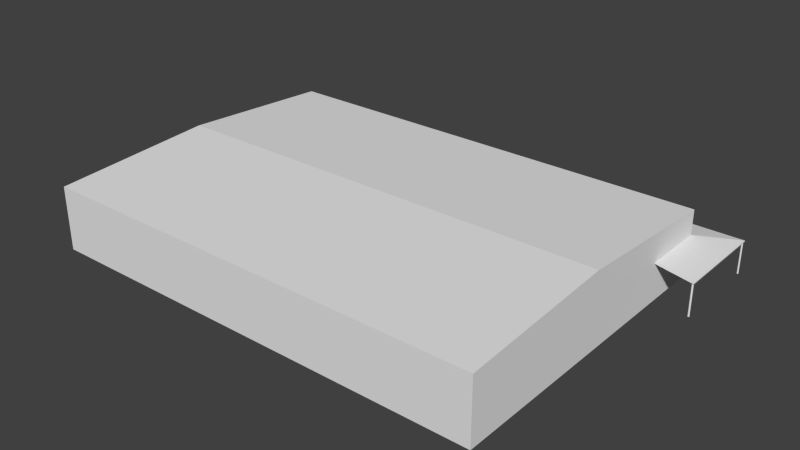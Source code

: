 # Source: MainOffice.blend  (saved by Blender 2.73.0; exported with 4.5.12 LTS)
import bpy
from mathutils import Matrix  # noqa: F401  (used for matrix-valued properties, if any)

bpy.ops.wm.read_factory_settings(use_empty=True)
scene = bpy.context.scene
scene.name = 'Scene'

# ---- collections
col_collection_1 = bpy.data.collections.new('Collection 1'); scene.collection.children.link(col_collection_1)

# ---- world
world_world = bpy.data.worlds.new('World'); scene.world = world_world
world_world.color = (0.05088, 0.05088, 0.05088)
world_world.use_sun_shadow = False
world_world.sun_shadow_jitter_overblur = 0.0
world_world.cycles.sampling_method = 'MANUAL'
world_world.cycles.sample_map_resolution = 256

# ---- meshes
me_cube_002 = bpy.data.meshes.new('Cube.002')
me_cube_002.from_pydata([(-22.3, -15.3, 6.096), (-22.3, 15.3, 6.096), (21.3, 15.3, 6.096), (21.3, -15.3, 6.096), (-22.3, 0.0, 7.01), (21.3, 0.0, 7.01)], [], [(0, 3, 5, 4), (2, 1, 4, 5)])
_uv = me_cube_002.uv_layers.new(name='UVMap')
_uv.uv.foreach_set('vector', [1.532e-07, 1.0, 0.0, 8.749e-08, 0.3072, 4.375e-08, 0.3072, 1.0, 0.6144, 0.0, 0.6144, 1.0, 0.3072, 1.0, 0.3072, 4.375e-08])
me_cube_002.use_remesh_preserve_volume = False
me_cube_002.use_remesh_preserve_attributes = False
me_cube_002.use_mirror_vertex_groups = False
me_cube_002.update()
me_cylinder = bpy.data.meshes.new('Cylinder')
me_cylinder.from_pydata([(13.72, 18.29, 5.508e-05), (13.72, 18.29, 3.053), (13.8, 18.25, 5.508e-05), (13.8, 18.25, 3.053), (13.8, 18.16, 5.508e-05), (13.8, 18.16, 3.053), (13.72, 18.11, 5.508e-05), (13.72, 18.11, 3.053), (13.64, 18.16, 5.508e-05), (13.64, 18.16, 3.053), (13.64, 18.25, 5.508e-05), (13.64, 18.25, 3.053), (24.62, 18.29, 5.508e-05), (24.62, 18.29, 3.053), (24.7, 18.25, 5.508e-05), (24.7, 18.25, 3.053), (24.7, 18.16, 5.508e-05), (24.7, 18.16, 3.053), (24.62, 18.11, 5.508e-05), (24.62, 18.11, 3.053), (24.54, 18.16, 5.508e-05), (24.54, 18.16, 3.053), (24.54, 18.25, 5.508e-05), (24.54, 18.25, 3.053), (24.62, 9.303, 5.508e-05), (24.62, 9.303, 3.053), (24.7, 9.257, 5.508e-05), (24.7, 9.257, 3.053), (24.7, 9.166, 5.508e-05), (24.7, 9.166, 3.053), (24.62, 9.12, 5.508e-05), (24.62, 9.12, 3.053), (24.54, 9.166, 5.508e-05), (24.54, 9.166, 3.053), (24.54, 9.257, 5.508e-05), (24.54, 9.257, 3.053)], [], [(0, 1, 3, 2), (2, 3, 5, 4), (4, 5, 7, 6), (6, 7, 9, 8), (10, 11, 1, 0), (8, 9, 11, 10), (12, 13, 15, 14), (14, 15, 17, 16), (16, 17, 19, 18), (18, 19, 21, 20), (22, 23, 13, 12), (20, 21, 23, 22), (24, 25, 27, 26), (26, 27, 29, 28), (28, 29, 31, 30), (30, 31, 33, 32), (34, 35, 25, 24), (32, 33, 35, 34)])
me_cylinder.polygons.foreach_set('use_smooth', [True] * 18)
_uv = me_cylinder.uv_layers.new(name='UVMap')
_uv.uv.foreach_set('vector', [0.4583, 0.0, 0.4583, 1.0, 0.375, 1.0, 0.375, 3.927e-07, 0.375, 3.927e-07, 0.375, 1.0, 0.3333, 1.0, 0.3333, 3.938e-07, 0.3333, 2.404e-08, 0.3333, 1.0, 0.2917, 1.0, 0.2917, 1.803e-08, 0.2917, 1.803e-08, 0.2917, 1.0, 0.2083, 1.0, 0.2083, 6.01e-09, 0.5, 7.696e-08, 0.5, 1.0, 0.4583, 1.0, 0.4583, 0.0, 0.2083, 6.01e-09, 0.2083, 1.0, 0.1667, 1.0, 0.1667, 0.0, 0.9583, 3.135e-07, 0.9583, 1.0, 0.875, 1.0, 0.875, 1.01e-07, 0.875, 1.01e-07, 0.875, 1.0, 0.8333, 1.0, 0.8333, 3.95e-07, 8.691e-07, 1.0, 0.0, 3.905e-07, 0.04167, 6.247e-07, 0.04167, 1.0, 0.04167, 1.0, 0.04167, 6.247e-07, 0.125, 0.0, 0.125, 1.0, 1.0, 0.0, 1.0, 1.0, 0.9583, 1.0, 0.9583, 3.135e-07, 0.125, 1.0, 0.125, 0.0, 0.1667, 0.0, 0.1667, 1.0, 0.7917, 6.649e-07, 0.7917, 1.0, 0.7083, 1.0, 0.7083, 3.938e-07, 0.7083, 3.938e-07, 0.7083, 1.0, 0.6667, 1.0, 0.6667, 7.464e-07, 0.6667, 3.112e-07, 0.6667, 1.0, 0.625, 1.0, 0.625, 0.0, 0.625, 0.0, 0.625, 1.0, 0.5417, 1.0, 0.5417, 3.146e-07, 0.8333, 0.0, 0.8333, 1.0, 0.7917, 1.0, 0.7917, 6.649e-07, 0.5417, 3.146e-07, 0.5417, 1.0, 0.5, 1.0, 0.5, 6.281e-07])
me_cylinder.use_remesh_preserve_volume = False
me_cylinder.use_remesh_preserve_attributes = False
me_cylinder.use_mirror_vertex_groups = False
me_cylinder.update()
me_cube_001 = bpy.data.meshes.new('Cube.001')
me_cube_001.from_pydata([(21.3, 9.058, 3.658), (24.77, 18.35, 3.048), (24.77, 9.058, 3.048), (21.3, 9.058, 3.743), (21.3, 15.3, 3.743), (24.77, 18.35, 3.134), (24.77, 9.058, 3.134), (13.59, 18.35, 3.048), (13.59, 15.3, 3.743), (13.59, 18.35, 3.134)], [], [(5, 6, 2, 1), (6, 3, 0, 2), (6, 5, 4, 3), (5, 1, 7, 9), (4, 5, 9, 8)])
_uv = me_cube_001.uv_layers.new(name='UVMap')
_uv.uv.foreach_set('vector', [0.9822, 0.8256, 0.9822, 0.0, 0.9912, 0.0, 0.9912, 0.8256, 1.0, 0.001315, 1.0, 0.3148, 0.9912, 0.3135, 0.9912, 0.0, 0.006332, 0.0, 0.9733, 0.007123, 0.6496, 0.3171, 0.0, 0.3123, 0.9822, 0.9943, 0.9733, 0.9943, 0.9733, 0.0, 0.9822, 0.0, 0.6496, 0.3171, 0.9733, 0.007123, 0.9733, 0.9976, 0.6496, 1.0])
me_cube_001.use_remesh_preserve_volume = False
me_cube_001.use_remesh_preserve_attributes = False
me_cube_001.use_mirror_vertex_groups = False
me_cube_001.update()
me_cube = bpy.data.meshes.new('Cube')
me_cube.from_pydata([(-22.3, -15.3, 0.0), (-22.3, 15.3, 0.0), (21.3, 15.3, 0.0), (21.3, -15.3, 0.0), (-22.3, -15.3, 6.096), (-22.3, 15.3, 6.096), (21.3, 15.3, 6.096), (21.3, -15.3, 6.096), (21.3, 0.0, 7.01)], [], [(5, 6, 2, 1), (6, 7, 3, 2), (7, 4, 0, 3), (7, 6, 8)])
_uv = me_cube.uv_layers.new(name='UVMap')
_uv.uv.foreach_set('vector', [0.6144, 1.0, 0.6144, 0.0, 0.7368, 0.0, 0.7368, 1.0, 0.8776, 0.7018, 0.8776, 0.0, 1.0, 2.187e-08, 1.0, 0.7018, 0.8592, 0.0, 0.8592, 1.0, 0.7368, 1.0, 0.7368, 0.0, 0.8776, 0.0, 0.8776, 0.7018, 0.8592, 0.3509])
me_cube.use_remesh_preserve_volume = False
me_cube.use_remesh_preserve_attributes = False
me_cube.use_mirror_vertex_groups = False
me_cube.update()

# ---- objects
ob_cube_002 = bpy.data.objects.new('Cube.002', me_cube_002)
ob_cylinder = bpy.data.objects.new('Cylinder', me_cylinder)
ob_cube_001 = bpy.data.objects.new('Cube.001', me_cube_001)
ob_cube = bpy.data.objects.new('Cube', me_cube)

# ---- transforms, parenting, visibility, modifiers, constraints
ob_cube_002.location = (0.0, 0.0, 0.0)
ob_cube_002.lineart.crease_threshold = 0.0
ob_cylinder.location = (0.0, 0.0, 0.0)
ob_cylinder.lineart.crease_threshold = 0.0
ob_cube_001.location = (0.0, 0.0, 0.0)
ob_cube_001.lineart.crease_threshold = 0.0
ob_cube.location = (0.0, 0.0, 0.0)
ob_cube.lineart.crease_threshold = 0.0

# ---- collection membership
col_collection_1.objects.link(ob_cube_002)
col_collection_1.objects.link(ob_cylinder)
col_collection_1.objects.link(ob_cube_001)
col_collection_1.objects.link(ob_cube)

# ---- scene / render settings (as saved in the file)
scene.frame_start = 1; scene.frame_end = 250; scene.frame_set(1)
scene.render.engine = 'BLENDER_EEVEE_NEXT'
scene.render.resolution_percentage = 50
scene.render.dither_intensity = 0.0
scene.cycles.use_denoising = False
scene.cycles.samples = 10
scene.cycles.sampling_pattern = 'TABULATED_SOBOL'
scene.cycles.light_sampling_threshold = 0.0
scene.cycles.use_adaptive_sampling = False
scene.cycles.use_light_tree = False
scene.cycles.blur_glossy = 0.0
scene.cycles.pixel_filter_type = 'GAUSSIAN'
scene.cycles.sample_clamp_indirect = 0.0
scene.view_settings.view_transform = 'Standard'
bpy.context.view_layer.update()

# ---- added for rendering (the .blend has no active camera and no usable light): camera, sun
cam_auto = bpy.data.cameras.new('AutoCamera')
cam_auto.lens = 50.0
cam_auto.sensor_width = 36.0
cam_auto.clip_end = 1000.0
ob_auto_camera = bpy.data.objects.new('AutoCamera', cam_auto)
scene.collection.objects.link(ob_auto_camera)
ob_auto_camera.location = (55.1648, -63.1898, 46.6472)
ob_auto_camera.rotation_euler = (1.09748, -7.21219e-08, 0.694738)
scene.camera = ob_auto_camera
light_auto_sun = bpy.data.lights.new('AutoSun', 'SUN')
light_auto_sun.energy = 3.0
light_auto_sun.angle = 0.0523599
ob_auto_sun = bpy.data.objects.new('AutoSun', light_auto_sun)
scene.collection.objects.link(ob_auto_sun)
ob_auto_sun.rotation_euler = (0.872665, 0.174533, 0.523599)
bpy.context.view_layer.update()
